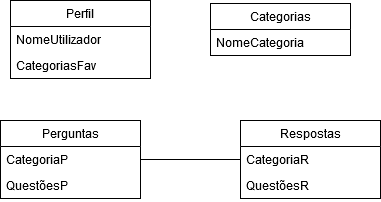

The diagram above was exported from draw.io. Its source (the exported page's mxGraphModel, read from the mxfile embedded in the PNG):
<mxGraphModel dx="1394" dy="771" grid="1" gridSize="10" guides="1" tooltips="1" connect="1" arrows="1" fold="1" page="1" pageScale="1" pageWidth="827" pageHeight="1169" math="0" shadow="0">
  <root>
    <mxCell id="0" />
    <mxCell id="1" parent="0" />
    <mxCell id="FAeN2nJPjanXl7qRRnKK-20" value="Perfil" style="swimlane;fontStyle=0;childLayout=stackLayout;horizontal=1;startSize=26;fillColor=none;horizontalStack=0;resizeParent=1;resizeParentMax=0;resizeLast=0;collapsible=1;marginBottom=0;" parent="1" vertex="1">
      <mxGeometry x="220" y="70" width="140" height="78" as="geometry" />
    </mxCell>
    <mxCell id="FAeN2nJPjanXl7qRRnKK-21" value="NomeUtilizador" style="text;strokeColor=none;fillColor=none;align=left;verticalAlign=top;spacingLeft=4;spacingRight=4;overflow=hidden;rotatable=0;points=[[0,0.5],[1,0.5]];portConstraint=eastwest;" parent="FAeN2nJPjanXl7qRRnKK-20" vertex="1">
      <mxGeometry y="26" width="140" height="26" as="geometry" />
    </mxCell>
    <mxCell id="FAeN2nJPjanXl7qRRnKK-22" value="CategoriasFav" style="text;strokeColor=none;fillColor=none;align=left;verticalAlign=top;spacingLeft=4;spacingRight=4;overflow=hidden;rotatable=0;points=[[0,0.5],[1,0.5]];portConstraint=eastwest;" parent="FAeN2nJPjanXl7qRRnKK-20" vertex="1">
      <mxGeometry y="52" width="140" height="26" as="geometry" />
    </mxCell>
    <mxCell id="FAeN2nJPjanXl7qRRnKK-29" value="Perguntas" style="swimlane;fontStyle=0;childLayout=stackLayout;horizontal=1;startSize=26;fillColor=none;horizontalStack=0;resizeParent=1;resizeParentMax=0;resizeLast=0;collapsible=1;marginBottom=0;" parent="1" vertex="1">
      <mxGeometry x="210" y="190" width="140" height="78" as="geometry" />
    </mxCell>
    <mxCell id="FAeN2nJPjanXl7qRRnKK-31" value="CategoriaP" style="text;strokeColor=none;fillColor=none;align=left;verticalAlign=top;spacingLeft=4;spacingRight=4;overflow=hidden;rotatable=0;points=[[0,0.5],[1,0.5]];portConstraint=eastwest;" parent="FAeN2nJPjanXl7qRRnKK-29" vertex="1">
      <mxGeometry y="26" width="140" height="26" as="geometry" />
    </mxCell>
    <mxCell id="FAeN2nJPjanXl7qRRnKK-30" value="QuestõesP" style="text;strokeColor=none;fillColor=none;align=left;verticalAlign=top;spacingLeft=4;spacingRight=4;overflow=hidden;rotatable=0;points=[[0,0.5],[1,0.5]];portConstraint=eastwest;" parent="FAeN2nJPjanXl7qRRnKK-29" vertex="1">
      <mxGeometry y="52" width="140" height="26" as="geometry" />
    </mxCell>
    <mxCell id="FAeN2nJPjanXl7qRRnKK-34" value="Respostas" style="swimlane;fontStyle=0;childLayout=stackLayout;horizontal=1;startSize=26;fillColor=none;horizontalStack=0;resizeParent=1;resizeParentMax=0;resizeLast=0;collapsible=1;marginBottom=0;" parent="1" vertex="1">
      <mxGeometry x="450" y="190" width="140" height="78" as="geometry" />
    </mxCell>
    <mxCell id="FAeN2nJPjanXl7qRRnKK-35" value="CategoriaR" style="text;strokeColor=none;fillColor=none;align=left;verticalAlign=top;spacingLeft=4;spacingRight=4;overflow=hidden;rotatable=0;points=[[0,0.5],[1,0.5]];portConstraint=eastwest;" parent="FAeN2nJPjanXl7qRRnKK-34" vertex="1">
      <mxGeometry y="26" width="140" height="26" as="geometry" />
    </mxCell>
    <mxCell id="rgO_uWO55H995fqn2Njq-1" value="QuestõesR" style="text;strokeColor=none;fillColor=none;align=left;verticalAlign=top;spacingLeft=4;spacingRight=4;overflow=hidden;rotatable=0;points=[[0,0.5],[1,0.5]];portConstraint=eastwest;" parent="FAeN2nJPjanXl7qRRnKK-34" vertex="1">
      <mxGeometry y="52" width="140" height="26" as="geometry" />
    </mxCell>
    <mxCell id="eKqolIUBkLKcuZ4f6_jh-1" value="" style="endArrow=none;html=1;exitX=1;exitY=0.5;exitDx=0;exitDy=0;entryX=0;entryY=0.5;entryDx=0;entryDy=0;" parent="1" source="FAeN2nJPjanXl7qRRnKK-31" target="FAeN2nJPjanXl7qRRnKK-35" edge="1">
      <mxGeometry width="50" height="50" relative="1" as="geometry">
        <mxPoint x="350" y="270" as="sourcePoint" />
        <mxPoint x="400" y="220" as="targetPoint" />
      </mxGeometry>
    </mxCell>
    <mxCell id="kI2IIsS6RqRpUpcIWyqk-1" value="Categorias" style="swimlane;fontStyle=0;childLayout=stackLayout;horizontal=1;startSize=26;fillColor=none;horizontalStack=0;resizeParent=1;resizeParentMax=0;resizeLast=0;collapsible=1;marginBottom=0;" vertex="1" parent="1">
      <mxGeometry x="420" y="73" width="140" height="52" as="geometry" />
    </mxCell>
    <mxCell id="kI2IIsS6RqRpUpcIWyqk-2" value="NomeCategoria" style="text;strokeColor=none;fillColor=none;align=left;verticalAlign=top;spacingLeft=4;spacingRight=4;overflow=hidden;rotatable=0;points=[[0,0.5],[1,0.5]];portConstraint=eastwest;" vertex="1" parent="kI2IIsS6RqRpUpcIWyqk-1">
      <mxGeometry y="26" width="140" height="26" as="geometry" />
    </mxCell>
  </root>
</mxGraphModel>